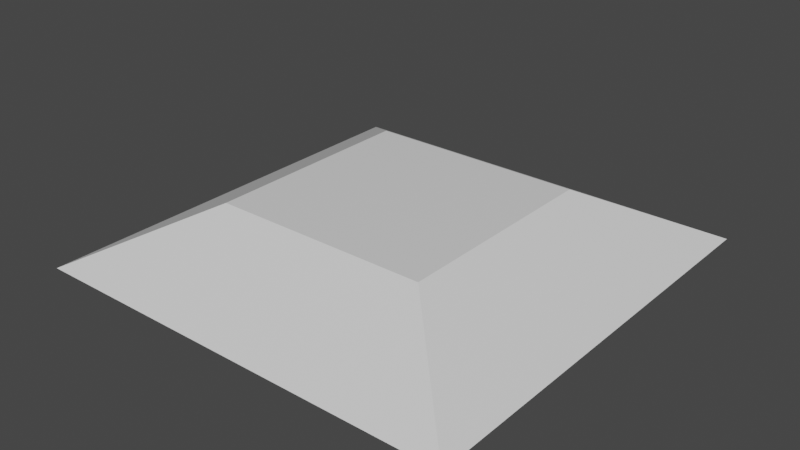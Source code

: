 # Source: Spawn.blend  (saved by Blender 2.92.15; exported with 4.5.12 LTS)
import bpy
from mathutils import Matrix  # noqa: F401  (used for matrix-valued properties, if any)

bpy.ops.wm.read_factory_settings(use_empty=True)
scene = bpy.context.scene
scene.name = 'Scene'

# ---- collections
col_collection = bpy.data.collections.new('Collection'); scene.collection.children.link(col_collection)

# ---- materials (node trees are filled in below, after node groups)
mat_material = bpy.data.materials.new('Material')
mat_material.alpha_threshold = 0.0
mat_material.use_transparent_shadow = False
mat_material.line_color = (0.0, 0.0, 0.0, 1.0)

# ---- material node trees
mat_material.use_nodes = True; mat_material.node_tree.nodes.clear()
_N = mat_material.node_tree.nodes; _L = mat_material.node_tree.links
n0 = _N.new('ShaderNodeOutputMaterial'); n0.name = 'Material Output'; n0.location = (300, 300)
n1 = _N.new('ShaderNodeBsdfPrincipled'); n1.name = 'Principled BSDF'; n1.location = (10, 300)
n1.distribution = 'GGX'
n1.subsurface_method = 'BURLEY'
n1.inputs[2].default_value = 0.4
n1.inputs[3].default_value = 1.45
n1.inputs[27].default_value = (0.0, 0.0, 0.0, 1.0)
n1.inputs[28].default_value = 1.0
_L.new(n1.outputs[0], n0.inputs[0])
n0.is_active_output = True

# ---- world
world_world = bpy.data.worlds.new('World'); scene.world = world_world
world_world.use_nodes = True; world_world.node_tree.nodes.clear()
_N = world_world.node_tree.nodes; _L = world_world.node_tree.links
n0 = _N.new('ShaderNodeOutputWorld'); n0.name = 'World Output'; n0.location = (300, 300)
n1 = _N.new('ShaderNodeBackground'); n1.name = 'Background'; n1.location = (10, 300)
n1.inputs[0].default_value = (0.05088, 0.05088, 0.05088, 1.0)
_L.new(n1.outputs[0], n0.inputs[0])
n0.is_active_output = True
world_world.color = (0.05088, 0.05088, 0.05088)
world_world.use_sun_shadow = False
world_world.sun_shadow_jitter_overblur = 0.0

# ---- meshes
me_cube_006 = bpy.data.meshes.new('Cube.006')
me_cube_006.from_pydata([(1.0, 1.0, 1.0), (2.0, 2.0, -1.0), (1.0, -1.0, 1.0), (2.0, -2.0, -1.0), (-1.0, 1.0, 1.0), (-2.0, 2.0, -1.0), (-1.0, -1.0, 1.0), (-2.0, -2.0, -1.0)], [], [(0, 4, 6, 2), (3, 2, 6, 7), (7, 6, 4, 5), (5, 1, 3, 7), (1, 0, 2, 3), (5, 4, 0, 1)])
_uv = me_cube_006.uv_layers.new(name='UVMap')
_uv.uv.foreach_set('vector', [0.625, 0.5, 0.875, 0.5, 0.875, 0.75, 0.625, 0.75, 0.375, 0.75, 0.625, 0.75, 0.625, 1.0, 0.375, 1.0, 0.375, 0.0, 0.625, 0.0, 0.625, 0.25, 0.375, 0.25, 0.125, 0.5, 0.375, 0.5, 0.375, 0.75, 0.125, 0.75, 0.375, 0.5, 0.625, 0.5, 0.625, 0.75, 0.375, 0.75, 0.375, 0.25, 0.625, 0.25, 0.625, 0.5, 0.375, 0.5])
me_cube_006.materials.append(mat_material)
me_cube_006.use_remesh_preserve_volume = False
me_cube_006.use_remesh_preserve_attributes = False
me_cube_006.use_mirror_vertex_groups = False
me_cube_006.update()

# ---- objects
ob_cube = bpy.data.objects.new('Cube', me_cube_006)

# ---- transforms, parenting, visibility, modifiers, constraints
ob_cube.location = (0.0, 0.0, -6.0)
ob_cube.scale = (30.0, 30.0, 8.0)
ob_cube.lock_rotations_4d = False
ob_cube.empty_display_type = 'ARROWS'
ob_cube.lineart.crease_threshold = 0.0

# ---- collection membership
col_collection.objects.link(ob_cube)

# ---- scene / render settings (as saved in the file)
scene.frame_start = 1; scene.frame_end = 250; scene.frame_set(1)
scene.render.engine = 'BLENDER_EEVEE_NEXT'
scene.cycles.use_denoising = False
scene.cycles.samples = 128
scene.cycles.sampling_pattern = 'TABULATED_SOBOL'
scene.cycles.use_adaptive_sampling = False
scene.cycles.use_light_tree = False
scene.view_settings.view_transform = 'Filmic'
bpy.context.view_layer.update()

# ---- added for rendering (the .blend has no active camera and no usable light): camera, sun
cam_auto = bpy.data.cameras.new('AutoCamera')
cam_auto.lens = 50.0
cam_auto.sensor_width = 36.0
cam_auto.clip_end = 2767.84
ob_auto_camera = bpy.data.objects.new('AutoCamera', cam_auto)
scene.collection.objects.link(ob_auto_camera)
ob_auto_camera.location = (157.712, -189.255, 120.17)
ob_auto_camera.rotation_euler = (1.09748, -7.21219e-08, 0.694738)
scene.camera = ob_auto_camera
light_auto_sun = bpy.data.lights.new('AutoSun', 'SUN')
light_auto_sun.energy = 3.0
light_auto_sun.angle = 0.0523599
ob_auto_sun = bpy.data.objects.new('AutoSun', light_auto_sun)
scene.collection.objects.link(ob_auto_sun)
ob_auto_sun.rotation_euler = (0.872665, 0.174533, 0.523599)
bpy.context.view_layer.update()
